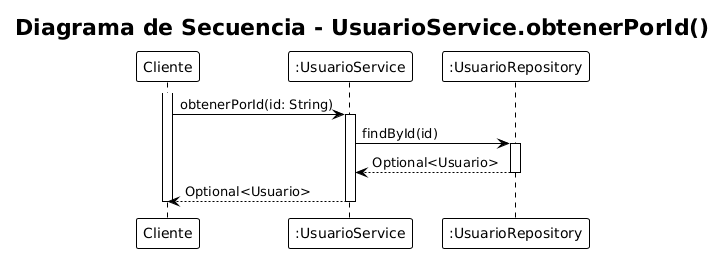

The diagram above was rendered by PlantUML. Its source (embedded in the PNG):
@startuml
!theme plain
title "Diagrama de Secuencia - UsuarioService.obtenerPorId()"

participant "Cliente" as C
participant ":UsuarioService" as US
participant ":UsuarioRepository" as UR

activate C
C -> US: obtenerPorId(id: String)
activate US

US -> UR: findById(id)
activate UR
UR --> US: Optional<Usuario>
deactivate UR

US --> C: Optional<Usuario>
deactivate US
deactivate C
@enduml